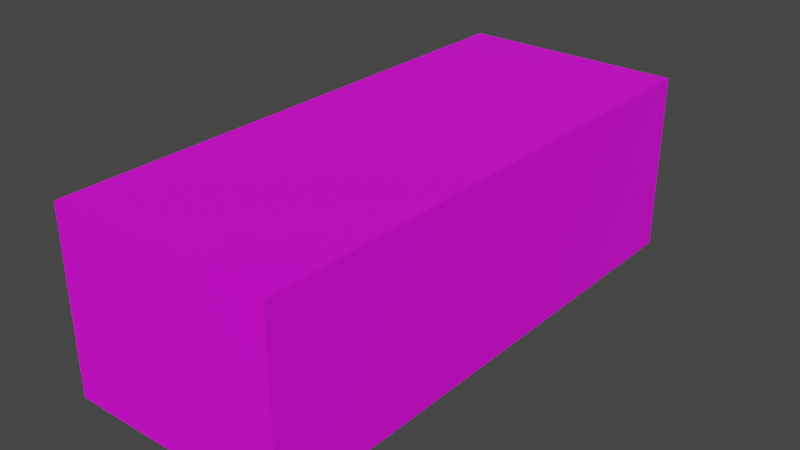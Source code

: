 # Source: Present.blend  (saved by Blender 3.3.6; exported with 4.5.12 LTS)
import bpy
from mathutils import Matrix  # noqa: F401  (used for matrix-valued properties, if any)

bpy.ops.wm.read_factory_settings(use_empty=True)
scene = bpy.context.scene
scene.name = 'Scene'

# ---- collections
col_collection = bpy.data.collections.new('Collection'); scene.collection.children.link(col_collection)

# ---- images (referenced by path relative to the original .blend; pixels are not part of the script)
import os
ASSET_DIR = os.environ.get("B2B_ASSET_DIR", "")  # directory of the original .blend (textures are referenced by path, not embedded)
HERE = os.path.dirname(os.path.abspath(__file__))  # packed textures are extracted next to this script under _unpacked/

def load_image(name, relpath, width, height, colorspace="sRGB"):
    """Load a texture the original file referenced (path relative to the .blend, or extracted next to this script)."""
    p = next((c for c in (os.path.join(HERE, relpath), os.path.join(ASSET_DIR, relpath)) if relpath and os.path.exists(c)), "")
    if p:
        img = bpy.data.images.load(p, check_existing=True)
        img.name = name
    else:  # same state as the original file: an image datablock whose file is absent (Cycles renders it pink)
        img = bpy.data.images.new(name, width, height)
        img.source = "FILE"
        img.filepath = "//" + (relpath or name)
    img.colorspace_settings.name = colorspace
    return img
img_present_png = load_image('Present.png', 'Present.png', 1024, 1024, 'sRGB')

# ---- materials (node trees are filled in below, after node groups)
mat_present = bpy.data.materials.new('Present')
mat_present.use_transparent_shadow = False

# ---- material node trees
mat_present.use_nodes = True; mat_present.node_tree.nodes.clear()
_N = mat_present.node_tree.nodes; _L = mat_present.node_tree.links
n0 = _N.new('ShaderNodeBsdfPrincipled'); n0.name = 'Principled BSDF'; n0.location = (10, 300)
n0.distribution = 'GGX'
n0.subsurface_method = 'RANDOM_WALK_SKIN'
n0.inputs[3].default_value = 1.45
n0.inputs[27].default_value = (0.0, 0.0, 0.0, 1.0)
n0.inputs[28].default_value = 1.0
n1 = _N.new('ShaderNodeOutputMaterial'); n1.name = 'Material Output'; n1.location = (300, 300)
n2 = _N.new('ShaderNodeTexImage'); n2.name = 'Image Texture'; n2.location = (-354, 140)
n2.image = img_present_png
n2.interpolation = 'Closest'
_L.new(n0.outputs[0], n1.inputs[0])
_L.new(n2.outputs[0], n0.inputs[0])
n1.is_active_output = True

# ---- world
world_world = bpy.data.worlds.new('World'); scene.world = world_world
world_world.use_nodes = True; world_world.node_tree.nodes.clear()
_N = world_world.node_tree.nodes; _L = world_world.node_tree.links
n0 = _N.new('ShaderNodeOutputWorld'); n0.name = 'World Output'; n0.location = (300, 300)
n1 = _N.new('ShaderNodeBackground'); n1.name = 'Background'; n1.location = (10, 300)
n1.inputs[0].default_value = (0.05088, 0.05088, 0.05088, 1.0)
_L.new(n1.outputs[0], n0.inputs[0])
n0.is_active_output = True
world_world.color = (0.05088, 0.05088, 0.05088)
world_world.use_sun_shadow = False
world_world.sun_shadow_jitter_overblur = 0.0

# ---- meshes
me_cube_001 = bpy.data.meshes.new('Cube.001')
me_cube_001.from_pydata([(-0.125, -0.3, -0.5), (-0.125, -0.3, -0.3), (-0.125, 0.3, -0.5), (-0.125, 0.3, -0.3), (0.125, -0.3, -0.5), (0.125, -0.3, -0.3), (0.125, 0.3, -0.5), (0.125, 0.3, -0.3)], [], [(0, 1, 3, 2), (2, 3, 7, 6), (6, 7, 5, 4), (4, 5, 1, 0), (2, 6, 4, 0), (7, 3, 1, 5)])
_uv = me_cube_001.uv_layers.new(name='UVMap')
_uv.uv.foreach_set('vector', [0.0, 1.0, 0.0, 0.0, 1.0, 0.0, 1.0, 1.0, 0.0, 0.0, 1.0, 0.0, 1.0, 1.0, 0.0, 1.0, 1.0, 0.0, 1.0, 1.0, 0.0, 1.0, 0.0, 0.0, 0.0, 0.0, 1.0, 0.0, 1.0, 1.0, 0.0, 1.0, 1.0, 0.0, 1.0, 1.0, 0.0, 1.0, 0.0, 0.0, 1.0, 0.0, 1.0, 1.0, 0.0, 1.0, 0.0, 0.0])
me_cube_001.materials.append(mat_present)
me_cube_001.update()

# ---- objects
ob_cube = bpy.data.objects.new('Cube', me_cube_001)

# ---- transforms, parenting, visibility, modifiers, constraints
ob_cube.location = (0.0, 0.0, 0.5)

# ---- collection membership
col_collection.objects.link(ob_cube)

# ---- scene / render settings (as saved in the file)
scene.frame_start = 1; scene.frame_end = 250; scene.frame_set(1)
scene.render.engine = 'BLENDER_EEVEE_NEXT'
scene.cycles.sampling_pattern = 'TABULATED_SOBOL'
scene.cycles.use_light_tree = False
scene.view_settings.view_transform = 'Filmic'
bpy.context.view_layer.update()

# ---- added for rendering (the .blend has no active camera and no usable light): camera, sun
cam_auto = bpy.data.cameras.new('AutoCamera')
cam_auto.lens = 50.0
cam_auto.sensor_width = 36.0
cam_auto.clip_end = 1000.0
ob_auto_camera = bpy.data.objects.new('AutoCamera', cam_auto)
scene.collection.objects.link(ob_auto_camera)
ob_auto_camera.location = (0.629221, -0.755065, 0.603377)
ob_auto_camera.rotation_euler = (1.09748, -7.21219e-08, 0.694738)
scene.camera = ob_auto_camera
light_auto_sun = bpy.data.lights.new('AutoSun', 'SUN')
light_auto_sun.energy = 3.0
light_auto_sun.angle = 0.0523599
ob_auto_sun = bpy.data.objects.new('AutoSun', light_auto_sun)
scene.collection.objects.link(ob_auto_sun)
ob_auto_sun.rotation_euler = (0.872665, 0.174533, 0.523599)
bpy.context.view_layer.update()
